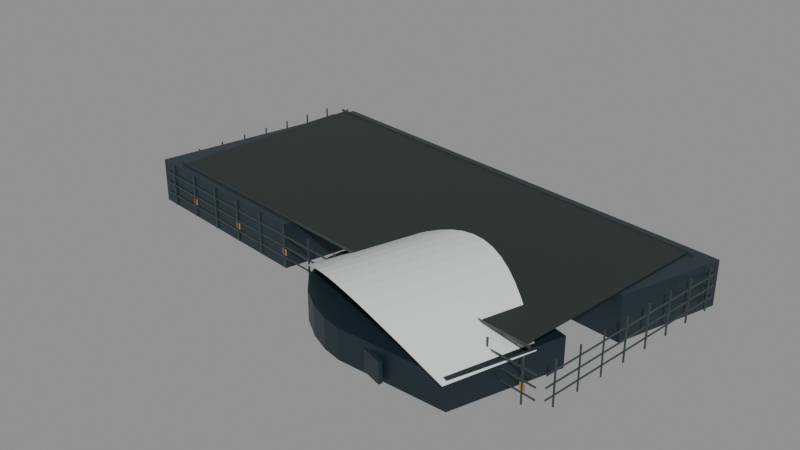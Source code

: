 # Source: poly-complex.blend  (saved by Blender 5.0.119; exported with 4.5.12 LTS)
import bpy
from mathutils import Matrix  # noqa: F401  (used for matrix-valued properties, if any)

bpy.ops.wm.read_factory_settings(use_empty=True)
scene = bpy.context.scene
scene.name = 'Scene'

# ---- collections
col_poly_complex = bpy.data.collections.new('poly-complex'); scene.collection.children.link(col_poly_complex)

# ---- materials (node trees are filled in below, after node groups)
mat_glass_alt = bpy.data.materials.new('glass_alt')
mat_glass_alt.diffuse_color = (0.01161, 0.02519, 0.03434, 1.0)
mat_white = bpy.data.materials.new('white')
mat_white.diffuse_color = (0.7758, 0.8308, 0.7913, 1.0)
mat_glass = bpy.data.materials.new('glass')
mat_glass.diffuse_color = (0.01764, 0.03434, 0.04519, 1.0)
mat_roof = bpy.data.materials.new('roof')
mat_roof.diffuse_color = (0.02315, 0.0331, 0.02956, 1.0)
mat_metal = bpy.data.materials.new('metal')
mat_metal.diffuse_color = (0.06848, 0.09084, 0.08438, 1.0)
mat_night = bpy.data.materials.new('night')
mat_night.diffuse_color = (0.02315, 0.01764, 0.009134, 1.0)

# ---- material node trees
mat_glass_alt.use_nodes = True; mat_glass_alt.node_tree.nodes.clear()
_N = mat_glass_alt.node_tree.nodes; _L = mat_glass_alt.node_tree.links
n0 = _N.new('ShaderNodeBsdfPrincipled'); n0.name = 'Principled BSDF'; n0.location = (-200, 100)
n0.inputs[0].default_value = (0.01161, 0.02519, 0.03434, 1.0)
n0.inputs[1].default_value = 0.16
n0.inputs[2].default_value = 0.42
n1 = _N.new('ShaderNodeOutputMaterial'); n1.name = 'Material Output'; n1.location = (200, 100)
_L.new(n0.outputs[0], n1.inputs[0])
n1.is_active_output = True
mat_white.use_nodes = True; mat_white.node_tree.nodes.clear()
_N = mat_white.node_tree.nodes; _L = mat_white.node_tree.links
n0 = _N.new('ShaderNodeBsdfPrincipled'); n0.name = 'Principled BSDF'; n0.location = (-200, 100)
n0.inputs[0].default_value = (0.7758, 0.8308, 0.7913, 1.0)
n0.inputs[1].default_value = 0.12
n0.inputs[2].default_value = 0.38
n1 = _N.new('ShaderNodeOutputMaterial'); n1.name = 'Material Output'; n1.location = (200, 100)
_L.new(n0.outputs[0], n1.inputs[0])
n1.is_active_output = True
mat_glass.use_nodes = True; mat_glass.node_tree.nodes.clear()
_N = mat_glass.node_tree.nodes; _L = mat_glass.node_tree.links
n0 = _N.new('ShaderNodeBsdfPrincipled'); n0.name = 'Principled BSDF'; n0.location = (-200, 100)
n0.inputs[0].default_value = (0.01764, 0.03434, 0.04519, 1.0)
n0.inputs[1].default_value = 0.2
n0.inputs[2].default_value = 0.38
n1 = _N.new('ShaderNodeOutputMaterial'); n1.name = 'Material Output'; n1.location = (200, 100)
_L.new(n0.outputs[0], n1.inputs[0])
n1.is_active_output = True
mat_roof.use_nodes = True; mat_roof.node_tree.nodes.clear()
_N = mat_roof.node_tree.nodes; _L = mat_roof.node_tree.links
n0 = _N.new('ShaderNodeBsdfPrincipled'); n0.name = 'Principled BSDF'; n0.location = (-200, 100)
n0.inputs[0].default_value = (0.02315, 0.0331, 0.02956, 1.0)
n0.inputs[1].default_value = 0.18
n0.inputs[2].default_value = 0.62
n1 = _N.new('ShaderNodeOutputMaterial'); n1.name = 'Material Output'; n1.location = (200, 100)
_L.new(n0.outputs[0], n1.inputs[0])
n1.is_active_output = True
mat_metal.use_nodes = True; mat_metal.node_tree.nodes.clear()
_N = mat_metal.node_tree.nodes; _L = mat_metal.node_tree.links
n0 = _N.new('ShaderNodeBsdfPrincipled'); n0.name = 'Principled BSDF'; n0.location = (-200, 100)
n0.inputs[0].default_value = (0.06848, 0.09084, 0.08438, 1.0)
n0.inputs[1].default_value = 0.42
n0.inputs[2].default_value = 0.48
n1 = _N.new('ShaderNodeOutputMaterial'); n1.name = 'Material Output'; n1.location = (200, 100)
_L.new(n0.outputs[0], n1.inputs[0])
n1.is_active_output = True
mat_night.use_nodes = True; mat_night.node_tree.nodes.clear()
_N = mat_night.node_tree.nodes; _L = mat_night.node_tree.links
n0 = _N.new('ShaderNodeBsdfPrincipled'); n0.name = 'Principled BSDF'; n0.location = (-200, 100)
n0.inputs[0].default_value = (0.02315, 0.01764, 0.009134, 1.0)
n0.inputs[1].default_value = 0.05
n0.inputs[2].default_value = 0.45
n0.inputs[27].default_value = (1.0, 0.64, 0.27, 1.0)
n0.inputs[28].default_value = 0.25
n1 = _N.new('ShaderNodeOutputMaterial'); n1.name = 'Material Output'; n1.location = (200, 100)
_L.new(n0.outputs[0], n1.inputs[0])
n1.is_active_output = True

# ---- meshes
me_theatre_wall = bpy.data.meshes.new('theatre_wall')
me_theatre_wall.from_pydata([(28.24, -72.64, 0.0), (18.04, -70.24, 0.0), (7.339, -65.44, 0.0), (-3.461, -58.04, 0.0), (-11.66, -48.84, 0.0), (-16.36, -38.64, 0.0), (-17.26, -29.44, 0.0), (-16.36, -21.84, 0.0), (-13.76, -16.04, 0.0), (-8.061, -9.539, 0.0), (7.039, 0.5613, 0.0), (15.44, 3.561, 0.0), (24.24, 5.061, 0.0), (35.04, 5.061, 0.0), (45.94, 2.961, 0.0), (105.5, -16.14, 0.0), (86.14, -72.64, 0.0), (86.14, -72.64, 16.11), (105.5, -16.14, 16.11), (45.94, 2.961, 16.11), (35.04, 5.061, 16.11), (24.24, 5.061, 16.11), (15.44, 3.561, 16.11), (7.039, 0.5613, 16.11), (-8.061, -9.539, 16.11), (-13.76, -16.04, 16.11), (-16.36, -21.84, 16.11), (-17.26, -29.44, 16.11), (-16.36, -38.64, 16.11), (-11.66, -48.84, 16.11), (-3.461, -58.04, 16.11), (7.339, -65.44, 16.11), (18.04, -70.24, 16.11), (28.24, -72.64, 16.11)], [], [(0, 1, 2, 3, 4, 5, 6, 7, 8, 9, 10, 11, 12, 13, 14, 15, 16), (17, 18, 19, 20, 21, 22, 23, 24, 25, 26, 27, 28, 29, 30, 31, 32, 33), (16, 15, 18, 17), (15, 14, 19, 18), (14, 13, 20, 19), (13, 12, 21, 20), (12, 11, 22, 21), (11, 10, 23, 22), (10, 9, 24, 23), (9, 8, 25, 24), (8, 7, 26, 25), (7, 6, 27, 26), (6, 5, 28, 27), (5, 4, 29, 28), (4, 3, 30, 29), (3, 2, 31, 30), (2, 1, 32, 31), (1, 0, 33, 32), (0, 16, 17, 33)])
me_theatre_wall.materials.append(mat_glass_alt)
me_theatre_wall.update()
me_theatre_shell = bpy.data.meshes.new('theatre_shell')
me_theatre_shell.from_pydata([(86.44, -75.73, 14.32), (78.8, -76.17, 18.65), (94.8, -26.24, 18.65), (100.8, -31.04, 14.32), (71.19, -76.5, 22.81), (88.8, -21.54, 22.81), (63.64, -76.64, 26.65), (82.74, -17.04, 26.65), (56.18, -76.49, 30.01), (76.58, -12.83, 30.01), (48.84, -75.98, 32.78), (70.31, -8.983, 32.78), (41.64, -75.03, 34.83), (63.9, -5.563, 34.83), (34.59, -73.62, 36.09), (57.34, -2.619, 36.09), (27.7, -71.69, 36.52), (50.62, -0.1805, 36.52), (20.98, -69.25, 36.09), (43.73, 1.743, 36.09), (14.42, -66.31, 34.83), (36.68, 3.161, 34.83), (8.007, -62.89, 32.78), (29.48, 4.103, 32.78), (1.735, -59.04, 30.01), (22.14, 4.616, 30.01), (-4.419, -54.83, 26.65), (14.68, 4.765, 26.65), (-10.48, -50.33, 22.81), (7.13, 4.628, 22.81), (-16.48, -45.63, 18.65), (-0.4815, 4.294, 18.65), (-22.45, -40.84, 14.32), (-8.125, 3.859, 14.32)], [], [(0, 3, 2, 1), (1, 2, 5, 4), (4, 5, 7, 6), (6, 7, 9, 8), (8, 9, 11, 10), (10, 11, 13, 12), (12, 13, 15, 14), (14, 15, 17, 16), (16, 17, 19, 18), (18, 19, 21, 20), (20, 21, 23, 22), (22, 23, 25, 24), (24, 25, 27, 26), (26, 27, 29, 28), (28, 29, 31, 30), (30, 31, 33, 32)])
me_theatre_shell.materials.append(mat_white)
me_theatre_shell.update()
me_theatre_lobby = bpy.data.meshes.new('theatre_lobby')
me_theatre_lobby.from_pydata([(54.48, -74.3, 0.716), (4.392, -58.24, 0.716), (3.782, -60.15, 0.716), (53.87, -76.2, 0.716), (3.782, -60.15, 12.17), (53.87, -76.2, 12.17), (4.392, -58.24, 12.17), (54.48, -74.3, 12.17)], [], [(0, 3, 2, 1), (3, 5, 4, 2), (2, 4, 6, 1), (1, 6, 7, 0), (0, 7, 5, 3), (5, 7, 6, 4)])
me_theatre_lobby.materials.append(mat_glass)
me_theatre_lobby.update()
me_envelope = bpy.data.meshes.new('envelope')
me_envelope.from_pydata([(-120.5, 103.2, 0.0), (131.3, 71.56, 0.0), (113.4, 15.76, 0.0), (-28.36, 33.46, 0.0), (-45.86, -30.14, 0.0), (-151.1, -16.54, 0.0), (-151.1, -16.54, 24.2), (-45.86, -30.14, 24.2), (-28.36, 33.46, 24.2), (113.4, 15.76, 24.2), (131.3, 71.56, 24.2), (-120.5, 103.2, 24.2)], [], [(0, 1, 2, 3, 4, 5), (6, 7, 8, 9, 10, 11), (5, 4, 7, 6), (4, 3, 8, 7), (3, 2, 9, 8), (2, 1, 10, 9), (1, 0, 11, 10), (0, 5, 6, 11)])
me_envelope.materials.append(mat_glass)
me_envelope.update()
me_roof_deck = bpy.data.meshes.new('roof_deck')
me_roof_deck.from_pydata([(117.2, 67.14, 24.4), (-123.2, 97.31, 24.4), (-137.0, -12.51, 24.4), (103.4, -42.68, 24.4), (-137.0, -12.51, 24.9), (103.4, -42.68, 24.9), (-123.2, 97.31, 24.9), (117.2, 67.14, 24.9)], [], [(0, 3, 2, 1), (3, 5, 4, 2), (2, 4, 6, 1), (1, 6, 7, 0), (0, 7, 5, 3), (5, 7, 6, 4)])
me_roof_deck.materials.append(mat_roof)
me_roof_deck.update()
me_parapet = bpy.data.meshes.new('parapet')
me_parapet.from_pydata([(120.1, 68.22, 24.2), (-125.7, 99.06, 24.2), (-125.7, 98.67, 24.2), (120.0, 67.82, 24.2), (-125.7, 98.67, 25.5), (120.0, 67.82, 25.5), (-125.7, 99.06, 25.5), (120.1, 68.22, 25.5), (106.0, -44.03, 24.2), (-139.8, -13.19, 24.2), (-139.8, -13.59, 24.2), (105.9, -44.43, 24.2), (-139.8, -13.59, 25.5), (105.9, -44.43, 25.5), (-139.8, -13.19, 25.5), (106.0, -44.03, 25.5)], [], [(0, 3, 2, 1), (3, 5, 4, 2), (2, 4, 6, 1), (1, 6, 7, 0), (0, 7, 5, 3), (5, 7, 6, 4), (8, 11, 10, 9), (11, 13, 12, 10), (10, 12, 14, 9), (9, 14, 15, 8), (8, 15, 13, 11), (13, 15, 14, 12)])
me_parapet.materials.append(mat_metal)
me_parapet.update()
me_floor_bands = bpy.data.meshes.new('floor_bands')
me_floor_bands.from_pydata([(113.4, -50.06, 5.55), (-148.4, -17.21, 5.55), (-148.5, -17.48, 5.55), (113.3, -50.34, 5.55), (-148.5, -17.48, 6.45), (113.3, -50.34, 6.45), (-148.4, -17.21, 6.45), (113.4, -50.06, 6.45), (131.3, 69.09, 5.55), (131.0, 69.13, 5.55), (116.3, -48.01, 5.55), (116.6, -48.04, 5.55), (116.3, -48.01, 6.45), (116.6, -48.04, 6.45), (131.0, 69.13, 6.45), (131.3, 69.09, 6.45), (128.7, 72.11, 5.55), (-133.1, 105.0, 5.55), (-133.1, 104.7, 5.55), (128.7, 71.84, 5.55), (-133.1, 104.7, 6.45), (128.7, 71.84, 6.45), (-133.1, 105.0, 6.45), (128.7, 72.11, 6.45), (-136.0, 102.6, 5.55), (-136.3, 102.7, 5.55), (-151.0, -14.46, 5.55), (-150.7, -14.5, 5.55), (-151.0, -14.46, 6.45), (-150.7, -14.5, 6.45), (-136.3, 102.7, 6.45), (-136.0, 102.6, 6.45), (113.4, -50.06, 11.55), (-148.4, -17.21, 11.55), (-148.5, -17.48, 11.55), (113.3, -50.34, 11.55), (-148.5, -17.48, 12.45), (113.3, -50.34, 12.45), (-148.4, -17.21, 12.45), (113.4, -50.06, 12.45), (131.3, 69.09, 11.55), (131.0, 69.13, 11.55), (116.3, -48.01, 11.55), (116.6, -48.04, 11.55), (116.3, -48.01, 12.45), (116.6, -48.04, 12.45), (131.0, 69.13, 12.45), (131.3, 69.09, 12.45), (128.7, 72.11, 11.55), (-133.1, 105.0, 11.55), (-133.1, 104.7, 11.55), (128.7, 71.84, 11.55), (-133.1, 104.7, 12.45), (128.7, 71.84, 12.45), (-133.1, 105.0, 12.45), (128.7, 72.11, 12.45), (-136.0, 102.6, 11.55), (-136.3, 102.7, 11.55), (-151.0, -14.46, 11.55), (-150.7, -14.5, 11.55), (-151.0, -14.46, 12.45), (-150.7, -14.5, 12.45), (-136.3, 102.7, 12.45), (-136.0, 102.6, 12.45), (113.4, -50.06, 17.55), (-148.4, -17.21, 17.55), (-148.5, -17.48, 17.55), (113.3, -50.34, 17.55), (-148.5, -17.48, 18.45), (113.3, -50.34, 18.45), (-148.4, -17.21, 18.45), (113.4, -50.06, 18.45), (131.3, 69.09, 17.55), (131.0, 69.13, 17.55), (116.3, -48.01, 17.55), (116.6, -48.04, 17.55), (116.3, -48.01, 18.45), (116.6, -48.04, 18.45), (131.0, 69.13, 18.45), (131.3, 69.09, 18.45), (128.7, 72.11, 17.55), (-133.1, 105.0, 17.55), (-133.1, 104.7, 17.55), (128.7, 71.84, 17.55), (-133.1, 104.7, 18.45), (128.7, 71.84, 18.45), (-133.1, 105.0, 18.45), (128.7, 72.11, 18.45), (-136.0, 102.6, 17.55), (-136.3, 102.7, 17.55), (-151.0, -14.46, 17.55), (-150.7, -14.5, 17.55), (-151.0, -14.46, 18.45), (-150.7, -14.5, 18.45), (-136.3, 102.7, 18.45), (-136.0, 102.6, 18.45)], [], [(0, 3, 2, 1), (3, 5, 4, 2), (2, 4, 6, 1), (1, 6, 7, 0), (0, 7, 5, 3), (5, 7, 6, 4), (8, 11, 10, 9), (11, 13, 12, 10), (10, 12, 14, 9), (9, 14, 15, 8), (8, 15, 13, 11), (13, 15, 14, 12), (16, 19, 18, 17), (19, 21, 20, 18), (18, 20, 22, 17), (17, 22, 23, 16), (16, 23, 21, 19), (21, 23, 22, 20), (24, 27, 26, 25), (27, 29, 28, 26), (26, 28, 30, 25), (25, 30, 31, 24), (24, 31, 29, 27), (29, 31, 30, 28), (32, 35, 34, 33), (35, 37, 36, 34), (34, 36, 38, 33), (33, 38, 39, 32), (32, 39, 37, 35), (37, 39, 38, 36), (40, 43, 42, 41), (43, 45, 44, 42), (42, 44, 46, 41), (41, 46, 47, 40), (40, 47, 45, 43), (45, 47, 46, 44), (48, 51, 50, 49), (51, 53, 52, 50), (50, 52, 54, 49), (49, 54, 55, 48), (48, 55, 53, 51), (53, 55, 54, 52), (56, 59, 58, 57), (59, 61, 60, 58), (58, 60, 62, 57), (57, 62, 63, 56), (56, 63, 61, 59), (61, 63, 62, 60), (64, 67, 66, 65), (67, 69, 68, 66), (66, 68, 70, 65), (65, 70, 71, 64), (64, 71, 69, 67), (69, 71, 70, 68), (72, 75, 74, 73), (75, 77, 76, 74), (74, 76, 78, 73), (73, 78, 79, 72), (72, 79, 77, 75), (77, 79, 78, 76), (80, 83, 82, 81), (83, 85, 84, 82), (82, 84, 86, 81), (81, 86, 87, 80), (80, 87, 85, 83), (85, 87, 86, 84), (88, 91, 90, 89), (91, 93, 92, 90), (90, 92, 94, 89), (89, 94, 95, 88), (88, 95, 93, 91), (93, 95, 94, 92)])
me_floor_bands.materials.append(mat_metal)
me_floor_bands.update()
me_fins = bpy.data.meshes.new('fins')
me_fins.from_pydata([(106.8, -49.3, 0.5), (106.2, -49.22, 0.5), (106.1, -49.91, 0.5), (106.7, -49.99, 0.5), (106.1, -49.91, 23.5), (106.7, -49.99, 23.5), (106.2, -49.22, 23.5), (106.8, -49.3, 23.5), (87.71, -46.9, 0.5), (87.1, -46.82, 0.5), (87.01, -47.52, 0.5), (87.63, -47.6, 0.5), (87.01, -47.52, 23.5), (87.63, -47.6, 23.5), (87.1, -46.82, 23.5), (87.71, -46.9, 23.5), (68.63, -44.51, 0.5), (68.02, -44.43, 0.5), (67.93, -45.12, 0.5), (68.54, -45.2, 0.5), (67.93, -45.12, 23.5), (68.54, -45.2, 23.5), (68.02, -44.43, 23.5), (68.63, -44.51, 23.5), (49.55, -42.11, 0.5), (48.93, -42.04, 0.5), (48.85, -42.73, 0.5), (49.46, -42.81, 0.5), (48.85, -42.73, 23.5), (49.46, -42.81, 23.5), (48.93, -42.04, 23.5), (49.55, -42.11, 23.5), (30.47, -39.72, 0.5), (29.85, -39.64, 0.5), (29.77, -40.34, 0.5), (30.38, -40.41, 0.5), (29.77, -40.34, 23.5), (30.38, -40.41, 23.5), (29.85, -39.64, 23.5), (30.47, -39.72, 23.5), (11.39, -37.32, 0.5), (10.77, -37.25, 0.5), (10.69, -37.94, 0.5), (11.3, -38.02, 0.5), (10.69, -37.94, 23.5), (11.3, -38.02, 23.5), (10.77, -37.25, 23.5), (11.39, -37.32, 23.5), (-7.693, -34.93, 0.5), (-8.309, -34.85, 0.5), (-8.396, -35.55, 0.5), (-7.781, -35.62, 0.5), (-8.396, -35.55, 23.5), (-7.781, -35.62, 23.5), (-8.309, -34.85, 23.5), (-7.693, -34.93, 23.5), (-26.77, -32.53, 0.5), (-27.39, -32.46, 0.5), (-27.48, -33.15, 0.5), (-26.86, -33.23, 0.5), (-27.48, -33.15, 23.5), (-26.86, -33.23, 23.5), (-27.39, -32.46, 23.5), (-26.77, -32.53, 23.5), (-45.86, -30.14, 0.5), (-46.47, -30.06, 0.5), (-46.56, -30.76, 0.5), (-45.94, -30.83, 0.5), (-46.56, -30.76, 23.5), (-45.94, -30.83, 23.5), (-46.47, -30.06, 23.5), (-45.86, -30.14, 23.5), (-64.94, -27.74, 0.5), (-65.55, -27.67, 0.5), (-65.64, -28.36, 0.5), (-65.02, -28.44, 0.5), (-65.64, -28.36, 23.5), (-65.02, -28.44, 23.5), (-65.55, -27.67, 23.5), (-64.94, -27.74, 23.5), (-84.02, -25.35, 0.5), (-84.63, -25.27, 0.5), (-84.72, -25.97, 0.5), (-84.11, -26.04, 0.5), (-84.72, -25.97, 23.5), (-84.11, -26.04, 23.5), (-84.63, -25.27, 23.5), (-84.02, -25.35, 23.5), (-103.1, -22.96, 0.5), (-103.7, -22.88, 0.5), (-103.8, -23.57, 0.5), (-103.2, -23.65, 0.5), (-103.8, -23.57, 23.5), (-103.2, -23.65, 23.5), (-103.7, -22.88, 23.5), (-103.1, -22.96, 23.5), (-122.2, -20.56, 0.5), (-122.8, -20.48, 0.5), (-122.9, -21.18, 0.5), (-122.3, -21.26, 0.5), (-122.9, -21.18, 23.5), (-122.3, -21.26, 23.5), (-122.8, -20.48, 23.5), (-122.2, -20.56, 23.5), (-141.3, -18.17, 0.5), (-141.9, -18.09, 0.5), (-142.0, -18.78, 0.5), (-141.3, -18.86, 0.5), (-142.0, -18.78, 23.5), (-141.3, -18.86, 23.5), (-141.9, -18.09, 23.5), (-141.3, -18.17, 23.5), (117.7, -42.64, 0.5), (117.0, -42.56, 0.5), (116.9, -43.1, 0.5), (117.6, -43.19, 0.5), (116.9, -43.1, 23.5), (117.6, -43.19, 23.5), (117.0, -42.56, 23.5), (117.7, -42.64, 23.5), (119.6, -27.39, 0.5), (118.9, -27.3, 0.5), (118.9, -27.85, 0.5), (119.6, -27.94, 0.5), (118.9, -27.85, 23.5), (119.6, -27.94, 23.5), (118.9, -27.3, 23.5), (119.6, -27.39, 23.5), (121.5, -12.14, 0.5), (120.8, -12.05, 0.5), (120.8, -12.6, 0.5), (121.5, -12.68, 0.5), (120.8, -12.6, 23.5), (121.5, -12.68, 23.5), (120.8, -12.05, 23.5), (121.5, -12.14, 23.5), (123.5, 3.113, 0.5), (122.8, 3.2, 0.5), (122.7, 2.654, 0.5), (123.4, 2.567, 0.5), (122.7, 2.654, 23.5), (123.4, 2.567, 23.5), (122.8, 3.2, 23.5), (123.5, 3.113, 23.5), (125.4, 18.36, 0.5), (124.7, 18.45, 0.5), (124.6, 17.91, 0.5), (125.3, 17.82, 0.5), (124.6, 17.91, 23.5), (125.3, 17.82, 23.5), (124.7, 18.45, 23.5), (125.4, 18.36, 23.5), (127.3, 33.62, 0.5), (126.6, 33.7, 0.5), (126.5, 33.16, 0.5), (127.2, 33.07, 0.5), (126.5, 33.16, 23.5), (127.2, 33.07, 23.5), (126.6, 33.7, 23.5), (127.3, 33.62, 23.5), (129.2, 48.87, 0.5), (128.5, 48.96, 0.5), (128.4, 48.41, 0.5), (129.1, 48.32, 0.5), (128.4, 48.41, 23.5), (129.1, 48.32, 23.5), (128.5, 48.96, 23.5), (129.2, 48.87, 23.5), (131.1, 64.12, 0.5), (130.4, 64.21, 0.5), (130.3, 63.66, 0.5), (131.0, 63.58, 0.5), (130.3, 63.66, 23.5), (131.0, 63.58, 23.5), (130.4, 64.21, 23.5), (131.1, 64.12, 23.5), (122.2, 73.41, 0.5), (121.6, 73.49, 0.5), (121.5, 72.8, 0.5), (122.1, 72.72, 0.5), (121.5, 72.8, 23.5), (122.1, 72.72, 23.5), (121.6, 73.49, 23.5), (122.2, 73.41, 23.5), (103.1, 75.81, 0.5), (102.5, 75.89, 0.5), (102.4, 75.19, 0.5), (103.0, 75.11, 0.5), (102.4, 75.19, 23.5), (103.0, 75.11, 23.5), (102.5, 75.89, 23.5), (103.1, 75.81, 23.5), (84.03, 78.2, 0.5), (83.42, 78.28, 0.5), (83.33, 77.59, 0.5), (83.94, 77.51, 0.5), (83.33, 77.59, 23.5), (83.94, 77.51, 23.5), (83.42, 78.28, 23.5), (84.03, 78.2, 23.5), (64.95, 80.6, 0.5), (64.33, 80.68, 0.5), (64.25, 79.98, 0.5), (64.86, 79.9, 0.5), (64.25, 79.98, 23.5), (64.86, 79.9, 23.5), (64.33, 80.68, 23.5), (64.95, 80.6, 23.5), (45.87, 82.99, 0.5), (45.25, 83.07, 0.5), (45.17, 82.38, 0.5), (45.78, 82.3, 0.5), (45.17, 82.38, 23.5), (45.78, 82.3, 23.5), (45.25, 83.07, 23.5), (45.87, 82.99, 23.5), (26.79, 85.39, 0.5), (26.17, 85.46, 0.5), (26.09, 84.77, 0.5), (26.7, 84.69, 0.5), (26.09, 84.77, 23.5), (26.7, 84.69, 23.5), (26.17, 85.46, 23.5), (26.79, 85.39, 23.5), (7.706, 87.78, 0.5), (7.091, 87.86, 0.5), (7.004, 87.16, 0.5), (7.619, 87.09, 0.5), (7.004, 87.16, 23.5), (7.619, 87.09, 23.5), (7.091, 87.86, 23.5), (7.706, 87.78, 23.5), (-11.37, 90.18, 0.5), (-11.99, 90.25, 0.5), (-12.08, 89.56, 0.5), (-11.46, 89.48, 0.5), (-12.08, 89.56, 23.5), (-11.46, 89.48, 23.5), (-11.99, 90.25, 23.5), (-11.37, 90.18, 23.5), (-30.46, 92.57, 0.5), (-31.07, 92.65, 0.5), (-31.16, 91.95, 0.5), (-30.54, 91.88, 0.5), (-31.16, 91.95, 23.5), (-30.54, 91.88, 23.5), (-31.07, 92.65, 23.5), (-30.46, 92.57, 23.5), (-49.54, 94.97, 0.5), (-50.15, 95.04, 0.5), (-50.24, 94.35, 0.5), (-49.62, 94.27, 0.5), (-50.24, 94.35, 23.5), (-49.62, 94.27, 23.5), (-50.15, 95.04, 23.5), (-49.54, 94.97, 23.5), (-68.62, 97.36, 0.5), (-69.23, 97.44, 0.5), (-69.32, 96.74, 0.5), (-68.71, 96.67, 0.5), (-69.32, 96.74, 23.5), (-68.71, 96.67, 23.5), (-69.23, 97.44, 23.5), (-68.62, 97.36, 23.5), (-87.7, 99.76, 0.5), (-88.31, 99.83, 0.5), (-88.4, 99.14, 0.5), (-87.79, 99.06, 0.5), (-88.4, 99.14, 23.5), (-87.79, 99.06, 23.5), (-88.31, 99.83, 23.5), (-87.7, 99.76, 23.5), (-106.8, 102.1, 0.5), (-107.4, 102.2, 0.5), (-107.5, 101.5, 0.5), (-106.9, 101.5, 0.5), (-107.5, 101.5, 23.5), (-106.9, 101.5, 23.5), (-107.4, 102.2, 23.5), (-106.8, 102.1, 23.5), (-125.9, 104.5, 0.5), (-126.5, 104.6, 0.5), (-126.6, 103.9, 0.5), (-125.9, 103.9, 0.5), (-126.6, 103.9, 23.5), (-125.9, 103.9, 23.5), (-126.5, 104.6, 23.5), (-125.9, 104.5, 23.5), (-150.1, -9.031, 0.5), (-150.8, -8.944, 0.5), (-150.9, -9.49, 0.5), (-150.2, -9.577, 0.5), (-150.9, -9.49, 23.5), (-150.2, -9.577, 23.5), (-150.8, -8.944, 23.5), (-150.1, -9.031, 23.5), (-148.2, 6.221, 0.5), (-148.9, 6.308, 0.5), (-149.0, 5.762, 0.5), (-148.3, 5.675, 0.5), (-149.0, 5.762, 23.5), (-148.3, 5.675, 23.5), (-148.9, 6.308, 23.5), (-148.2, 6.221, 23.5), (-146.3, 21.47, 0.5), (-147.0, 21.56, 0.5), (-147.1, 21.01, 0.5), (-146.4, 20.93, 0.5), (-147.1, 21.01, 23.5), (-146.4, 20.93, 23.5), (-147.0, 21.56, 23.5), (-146.3, 21.47, 23.5), (-144.4, 36.72, 0.5), (-145.1, 36.81, 0.5), (-145.1, 36.27, 0.5), (-144.4, 36.18, 0.5), (-145.1, 36.27, 23.5), (-144.4, 36.18, 23.5), (-145.1, 36.81, 23.5), (-144.4, 36.72, 23.5), (-142.5, 51.98, 0.5), (-143.2, 52.06, 0.5), (-143.2, 51.52, 0.5), (-142.5, 51.43, 0.5), (-143.2, 51.52, 23.5), (-142.5, 51.43, 23.5), (-143.2, 52.06, 23.5), (-142.5, 51.98, 23.5), (-140.5, 67.23, 0.5), (-141.2, 67.32, 0.5), (-141.3, 66.77, 0.5), (-140.6, 66.68, 0.5), (-141.3, 66.77, 23.5), (-140.6, 66.68, 23.5), (-141.2, 67.32, 23.5), (-140.5, 67.23, 23.5), (-138.6, 82.48, 0.5), (-139.3, 82.57, 0.5), (-139.4, 82.02, 0.5), (-138.7, 81.94, 0.5), (-139.4, 82.02, 23.5), (-138.7, 81.94, 23.5), (-139.3, 82.57, 23.5), (-138.6, 82.48, 23.5), (-136.7, 97.73, 0.5), (-137.4, 97.82, 0.5), (-137.5, 97.27, 0.5), (-136.8, 97.19, 0.5), (-137.5, 97.27, 23.5), (-136.8, 97.19, 23.5), (-137.4, 97.82, 23.5), (-136.7, 97.73, 23.5)], [], [(0, 3, 2, 1), (3, 5, 4, 2), (2, 4, 6, 1), (1, 6, 7, 0), (0, 7, 5, 3), (5, 7, 6, 4), (8, 11, 10, 9), (11, 13, 12, 10), (10, 12, 14, 9), (9, 14, 15, 8), (8, 15, 13, 11), (13, 15, 14, 12), (16, 19, 18, 17), (19, 21, 20, 18), (18, 20, 22, 17), (17, 22, 23, 16), (16, 23, 21, 19), (21, 23, 22, 20), (24, 27, 26, 25), (27, 29, 28, 26), (26, 28, 30, 25), (25, 30, 31, 24), (24, 31, 29, 27), (29, 31, 30, 28), (32, 35, 34, 33), (35, 37, 36, 34), (34, 36, 38, 33), (33, 38, 39, 32), (32, 39, 37, 35), (37, 39, 38, 36), (40, 43, 42, 41), (43, 45, 44, 42), (42, 44, 46, 41), (41, 46, 47, 40), (40, 47, 45, 43), (45, 47, 46, 44), (48, 51, 50, 49), (51, 53, 52, 50), (50, 52, 54, 49), (49, 54, 55, 48), (48, 55, 53, 51), (53, 55, 54, 52), (56, 59, 58, 57), (59, 61, 60, 58), (58, 60, 62, 57), (57, 62, 63, 56), (56, 63, 61, 59), (61, 63, 62, 60), (64, 67, 66, 65), (67, 69, 68, 66), (66, 68, 70, 65), (65, 70, 71, 64), (64, 71, 69, 67), (69, 71, 70, 68), (72, 75, 74, 73), (75, 77, 76, 74), (74, 76, 78, 73), (73, 78, 79, 72), (72, 79, 77, 75), (77, 79, 78, 76), (80, 83, 82, 81), (83, 85, 84, 82), (82, 84, 86, 81), (81, 86, 87, 80), (80, 87, 85, 83), (85, 87, 86, 84), (88, 91, 90, 89), (91, 93, 92, 90), (90, 92, 94, 89), (89, 94, 95, 88), (88, 95, 93, 91), (93, 95, 94, 92), (96, 99, 98, 97), (99, 101, 100, 98), (98, 100, 102, 97), (97, 102, 103, 96), (96, 103, 101, 99), (101, 103, 102, 100), (104, 107, 106, 105), (107, 109, 108, 106), (106, 108, 110, 105), (105, 110, 111, 104), (104, 111, 109, 107), (109, 111, 110, 108), (112, 115, 114, 113), (115, 117, 116, 114), (114, 116, 118, 113), (113, 118, 119, 112), (112, 119, 117, 115), (117, 119, 118, 116), (120, 123, 122, 121), (123, 125, 124, 122), (122, 124, 126, 121), (121, 126, 127, 120), (120, 127, 125, 123), (125, 127, 126, 124), (128, 131, 130, 129), (131, 133, 132, 130), (130, 132, 134, 129), (129, 134, 135, 128), (128, 135, 133, 131), (133, 135, 134, 132), (136, 139, 138, 137), (139, 141, 140, 138), (138, 140, 142, 137), (137, 142, 143, 136), (136, 143, 141, 139), (141, 143, 142, 140), (144, 147, 146, 145), (147, 149, 148, 146), (146, 148, 150, 145), (145, 150, 151, 144), (144, 151, 149, 147), (149, 151, 150, 148), (152, 155, 154, 153), (155, 157, 156, 154), (154, 156, 158, 153), (153, 158, 159, 152), (152, 159, 157, 155), (157, 159, 158, 156), (160, 163, 162, 161), (163, 165, 164, 162), (162, 164, 166, 161), (161, 166, 167, 160), (160, 167, 165, 163), (165, 167, 166, 164), (168, 171, 170, 169), (171, 173, 172, 170), (170, 172, 174, 169), (169, 174, 175, 168), (168, 175, 173, 171), (173, 175, 174, 172), (176, 179, 178, 177), (179, 181, 180, 178), (178, 180, 182, 177), (177, 182, 183, 176), (176, 183, 181, 179), (181, 183, 182, 180), (184, 187, 186, 185), (187, 189, 188, 186), (186, 188, 190, 185), (185, 190, 191, 184), (184, 191, 189, 187), (189, 191, 190, 188), (192, 195, 194, 193), (195, 197, 196, 194), (194, 196, 198, 193), (193, 198, 199, 192), (192, 199, 197, 195), (197, 199, 198, 196), (200, 203, 202, 201), (203, 205, 204, 202), (202, 204, 206, 201), (201, 206, 207, 200), (200, 207, 205, 203), (205, 207, 206, 204), (208, 211, 210, 209), (211, 213, 212, 210), (210, 212, 214, 209), (209, 214, 215, 208), (208, 215, 213, 211), (213, 215, 214, 212), (216, 219, 218, 217), (219, 221, 220, 218), (218, 220, 222, 217), (217, 222, 223, 216), (216, 223, 221, 219), (221, 223, 222, 220), (224, 227, 226, 225), (227, 229, 228, 226), (226, 228, 230, 225), (225, 230, 231, 224), (224, 231, 229, 227), (229, 231, 230, 228), (232, 235, 234, 233), (235, 237, 236, 234), (234, 236, 238, 233), (233, 238, 239, 232), (232, 239, 237, 235), (237, 239, 238, 236), (240, 243, 242, 241), (243, 245, 244, 242), (242, 244, 246, 241), (241, 246, 247, 240), (240, 247, 245, 243), (245, 247, 246, 244), (248, 251, 250, 249), (251, 253, 252, 250), (250, 252, 254, 249), (249, 254, 255, 248), (248, 255, 253, 251), (253, 255, 254, 252), (256, 259, 258, 257), (259, 261, 260, 258), (258, 260, 262, 257), (257, 262, 263, 256), (256, 263, 261, 259), (261, 263, 262, 260), (264, 267, 266, 265), (267, 269, 268, 266), (266, 268, 270, 265), (265, 270, 271, 264), (264, 271, 269, 267), (269, 271, 270, 268), (272, 275, 274, 273), (275, 277, 276, 274), (274, 276, 278, 273), (273, 278, 279, 272), (272, 279, 277, 275), (277, 279, 278, 276), (280, 283, 282, 281), (283, 285, 284, 282), (282, 284, 286, 281), (281, 286, 287, 280), (280, 287, 285, 283), (285, 287, 286, 284), (288, 291, 290, 289), (291, 293, 292, 290), (290, 292, 294, 289), (289, 294, 295, 288), (288, 295, 293, 291), (293, 295, 294, 292), (296, 299, 298, 297), (299, 301, 300, 298), (298, 300, 302, 297), (297, 302, 303, 296), (296, 303, 301, 299), (301, 303, 302, 300), (304, 307, 306, 305), (307, 309, 308, 306), (306, 308, 310, 305), (305, 310, 311, 304), (304, 311, 309, 307), (309, 311, 310, 308), (312, 315, 314, 313), (315, 317, 316, 314), (314, 316, 318, 313), (313, 318, 319, 312), (312, 319, 317, 315), (317, 319, 318, 316), (320, 323, 322, 321), (323, 325, 324, 322), (322, 324, 326, 321), (321, 326, 327, 320), (320, 327, 325, 323), (325, 327, 326, 324), (328, 331, 330, 329), (331, 333, 332, 330), (330, 332, 334, 329), (329, 334, 335, 328), (328, 335, 333, 331), (333, 335, 334, 332), (336, 339, 338, 337), (339, 341, 340, 338), (338, 340, 342, 337), (337, 342, 343, 336), (336, 343, 341, 339), (341, 343, 342, 340), (344, 347, 346, 345), (347, 349, 348, 346), (346, 348, 350, 345), (345, 350, 351, 344), (344, 351, 349, 347), (349, 351, 350, 348)])
me_fins.materials.append(mat_metal)
me_fins.update()
me_night_windows = bpy.data.meshes.new('night_windows')
me_night_windows.from_pydata([(108.1, -49.58, 7.2), (104.9, -49.18, 7.2), (104.9, -49.18, 10.8), (108.1, -49.58, 10.8), (69.9, -44.79, 7.2), (66.72, -44.39, 7.2), (66.72, -44.39, 10.8), (69.9, -44.79, 10.8), (31.73, -40.0, 7.2), (28.56, -39.6, 7.2), (28.56, -39.6, 10.8), (31.73, -40.0, 10.8), (-6.428, -35.21, 7.2), (-9.604, -34.81, 7.2), (-9.604, -34.81, 10.8), (-6.428, -35.21, 10.8), (-44.59, -30.42, 7.2), (-47.77, -30.02, 7.2), (-47.77, -30.02, 10.8), (-44.59, -30.42, 10.8), (-82.75, -25.63, 7.2), (-85.93, -25.23, 7.2), (-85.93, -25.23, 10.8), (-82.75, -25.63, 10.8), (-120.9, -20.84, 7.2), (-124.1, -20.44, 7.2), (-124.1, -20.44, 10.8), (-120.9, -20.84, 10.8), (123.4, 72.68, 10.8), (120.2, 73.08, 10.8), (120.2, 73.08, 7.2), (123.4, 72.68, 7.2), (85.24, 77.47, 10.8), (82.06, 77.87, 10.8), (82.06, 77.87, 7.2), (85.24, 77.47, 7.2), (47.08, 82.26, 10.8), (43.9, 82.66, 10.8), (43.9, 82.66, 7.2), (47.08, 82.26, 7.2), (8.914, 87.05, 10.8), (5.739, 87.44, 10.8), (5.739, 87.44, 7.2), (8.914, 87.05, 7.2), (-29.25, 91.84, 10.8), (-32.42, 92.23, 10.8), (-32.42, 92.23, 7.2), (-29.25, 91.84, 7.2), (-67.41, 96.62, 10.8), (-70.59, 97.02, 10.8), (-70.59, 97.02, 7.2), (-67.41, 96.62, 7.2), (-105.6, 101.4, 10.8), (-108.7, 101.8, 10.8), (-108.7, 101.8, 7.2), (-105.6, 101.4, 7.2)], [], [(0, 1, 2, 3), (4, 7, 6, 5), (8, 11, 10, 9), (12, 13, 14, 15), (16, 17, 18, 19), (20, 21, 22, 23), (24, 27, 26, 25), (28, 29, 30, 31), (32, 33, 34, 35), (36, 37, 38, 39), (40, 43, 42, 41), (44, 45, 46, 47), (48, 49, 50, 51), (52, 53, 54, 55)])
me_night_windows.materials.append(mat_night)
me_night_windows.update()

# ---- objects
ob_theatre_wall = bpy.data.objects.new('theatre_wall', me_theatre_wall)
ob_theatre_shell = bpy.data.objects.new('theatre_shell', me_theatre_shell)
ob_theatre_lobby = bpy.data.objects.new('theatre_lobby', me_theatre_lobby)
ob_envelope = bpy.data.objects.new('envelope', me_envelope)
ob_roof_deck = bpy.data.objects.new('roof_deck', me_roof_deck)
ob_parapet = bpy.data.objects.new('parapet', me_parapet)
ob_floor_bands = bpy.data.objects.new('floor_bands', me_floor_bands)
ob_fins = bpy.data.objects.new('fins', me_fins)
ob_night_windows = bpy.data.objects.new('night_windows', me_night_windows)

# ---- transforms, parenting, visibility, modifiers, constraints
ob_theatre_wall.location = (0.0, 0.0, 0.0)
ob_theatre_shell.location = (0.0, 0.0, 0.0)
ob_theatre_lobby.location = (0.0, 0.0, 0.0)
ob_envelope.location = (0.0, 0.0, 0.0)
ob_roof_deck.location = (0.0, 0.0, 0.0)
ob_parapet.location = (0.0, 0.0, 0.0)
ob_floor_bands.location = (0.0, 0.0, 0.0)
ob_fins.location = (0.0, 0.0, 0.0)
ob_night_windows.location = (0.0, 0.0, 0.0)

# ---- collection membership
col_poly_complex.objects.link(ob_theatre_wall)
col_poly_complex.objects.link(ob_theatre_shell)
col_poly_complex.objects.link(ob_theatre_lobby)
col_poly_complex.objects.link(ob_envelope)
col_poly_complex.objects.link(ob_roof_deck)
col_poly_complex.objects.link(ob_parapet)
col_poly_complex.objects.link(ob_floor_bands)
col_poly_complex.objects.link(ob_fins)
col_poly_complex.objects.link(ob_night_windows)

# ---- scene / render settings (as saved in the file)
scene.frame_start = 1; scene.frame_end = 250; scene.frame_set(1)
scene.render.engine = 'BLENDER_EEVEE_NEXT'
scene.render.bake_bias = 0.0
scene.render.bake_samples = 0
scene.cycles.sampling_pattern = 'TABULATED_SOBOL'
scene.eevee.use_volume_custom_range = False
bpy.context.view_layer.update()

# ---- added for rendering (the .blend has no active camera and no usable light): camera, sun + grey world if the file has none
cam_auto = bpy.data.cameras.new('AutoCamera')
cam_auto.lens = 50.0
cam_auto.sensor_width = 36.0
cam_auto.clip_end = 5484.0
ob_auto_camera = bpy.data.objects.new('AutoCamera', cam_auto)
scene.collection.objects.link(ob_auto_camera)
ob_auto_camera.location = (302.619, -360.81, 268.242)
ob_auto_camera.rotation_euler = (1.09748, -7.21219e-08, 0.694738)
scene.camera = ob_auto_camera
light_auto_sun = bpy.data.lights.new('AutoSun', 'SUN')
light_auto_sun.energy = 3.0
light_auto_sun.angle = 0.0523599
ob_auto_sun = bpy.data.objects.new('AutoSun', light_auto_sun)
scene.collection.objects.link(ob_auto_sun)
ob_auto_sun.rotation_euler = (0.872665, 0.174533, 0.523599)
if scene.world is None:
    world_auto = bpy.data.worlds.new('AutoWorld')
    world_auto.color = (0.3, 0.3, 0.3)
    scene.world = world_auto
bpy.context.view_layer.update()
